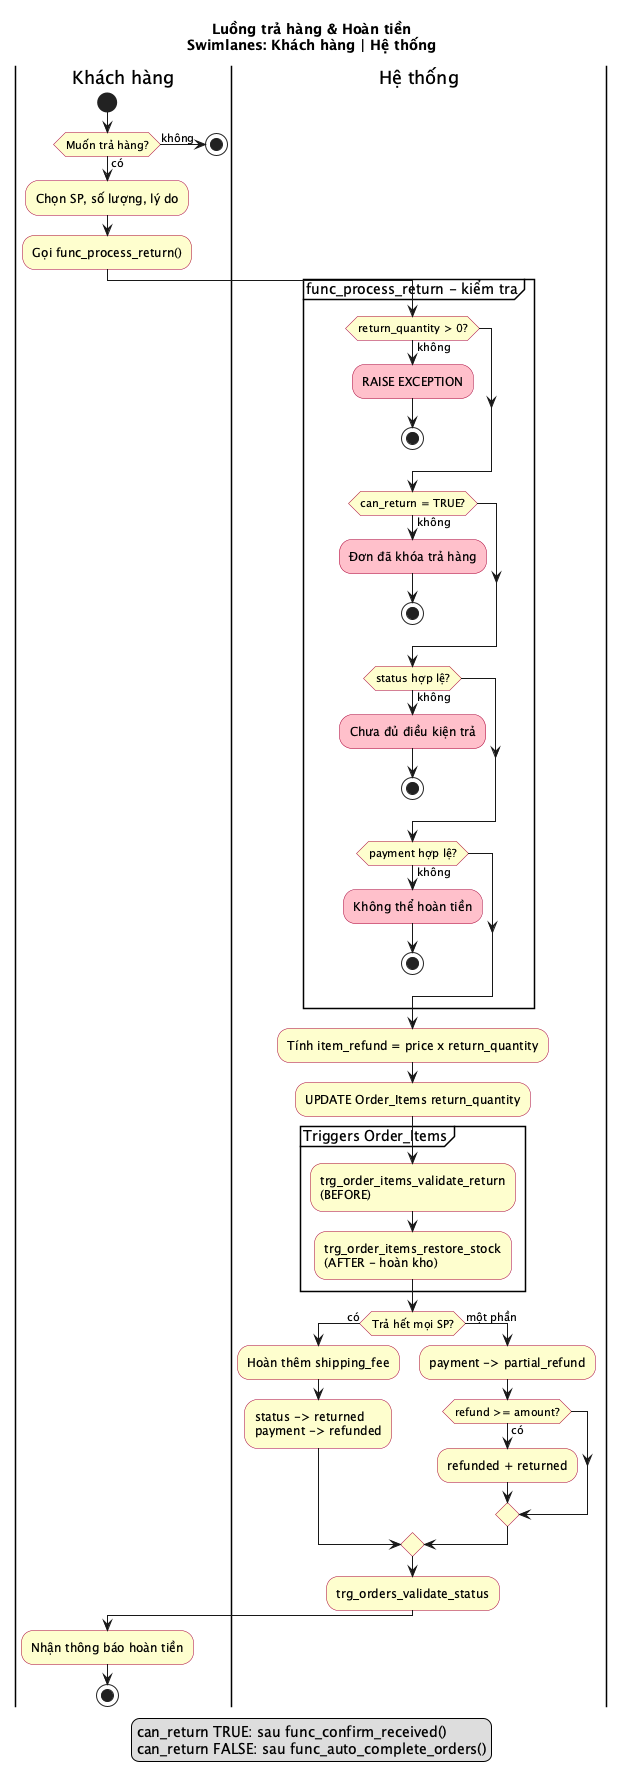

The diagram above was rendered by PlantUML. Its source (embedded in the PNG):
@startuml order_payment_luong_tra_hang
' Luồng trả hàng & hoàn tiền

title Luồng trả hàng & Hoàn tiền\nSwimlanes: Khách hàng | Hệ thống

skinparam shadowing false
skinparam ActivityBackgroundColor #FEFECE
skinparam ActivityBorderColor #A80036

|Khách hàng|
start
if (Muốn trả hàng?) then (có)
  :Chọn SP, số lượng, lý do;
  :Gọi func_process_return();
else (không)
  stop
endif

|Hệ thống|
partition "func_process_return - kiểm tra" {
  if (return_quantity > 0?) then (không)
    #Pink:RAISE EXCEPTION;
    stop
  endif
  if (can_return = TRUE?) then (không)
    #Pink:Đơn đã khóa trả hàng;
    stop
  endif
  if (status hợp lệ?) then (không)
    #Pink:Chưa đủ điều kiện trả;
    stop
  endif
  if (payment hợp lệ?) then (không)
    #Pink:Không thể hoàn tiền;
    stop
  endif
}

:Tính item_refund = price x return_quantity;
:UPDATE Order_Items return_quantity;

partition "Triggers Order_Items" {
  :trg_order_items_validate_return\n(BEFORE);
  :trg_order_items_restore_stock\n(AFTER - hoàn kho);
}

if (Trả hết mọi SP?) then (có)
  :Hoàn thêm shipping_fee;
  :status -> returned\npayment -> refunded;
else (một phần)
  :payment -> partial_refund;
  if (refund >= amount?) then (có)
    :refunded + returned;
  endif
endif

:trg_orders_validate_status;

|Khách hàng|
:Nhận thông báo hoàn tiền;
stop

legend bottom
  can_return TRUE: sau func_confirm_received()
  can_return FALSE: sau func_auto_complete_orders()
end legend

@enduml